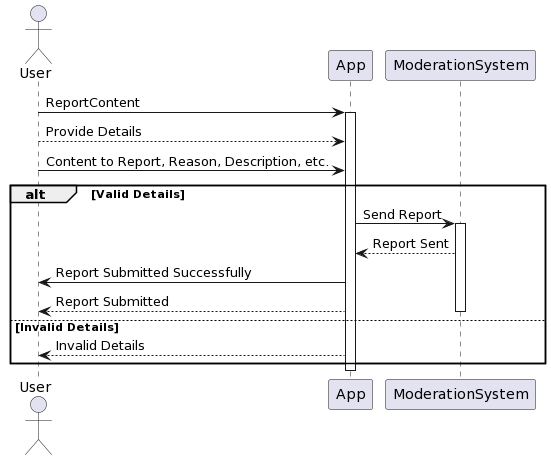

The diagram above was rendered by PlantUML. Its source (embedded in the PNG):
@startuml
actor User
User -> App: ReportContent
activate App

User --> App: Provide Details
User -> App: Content to Report, Reason, Description, etc.

alt Valid Details
    App -> ModerationSystem: Send Report
    activate ModerationSystem
    App <-- ModerationSystem: Report Sent
    App -> User: Report Submitted Successfully
    User <-- App: Report Submitted
    deactivate ModerationSystem
else Invalid Details
    App --> User: Invalid Details
end

deactivate App
@enduml